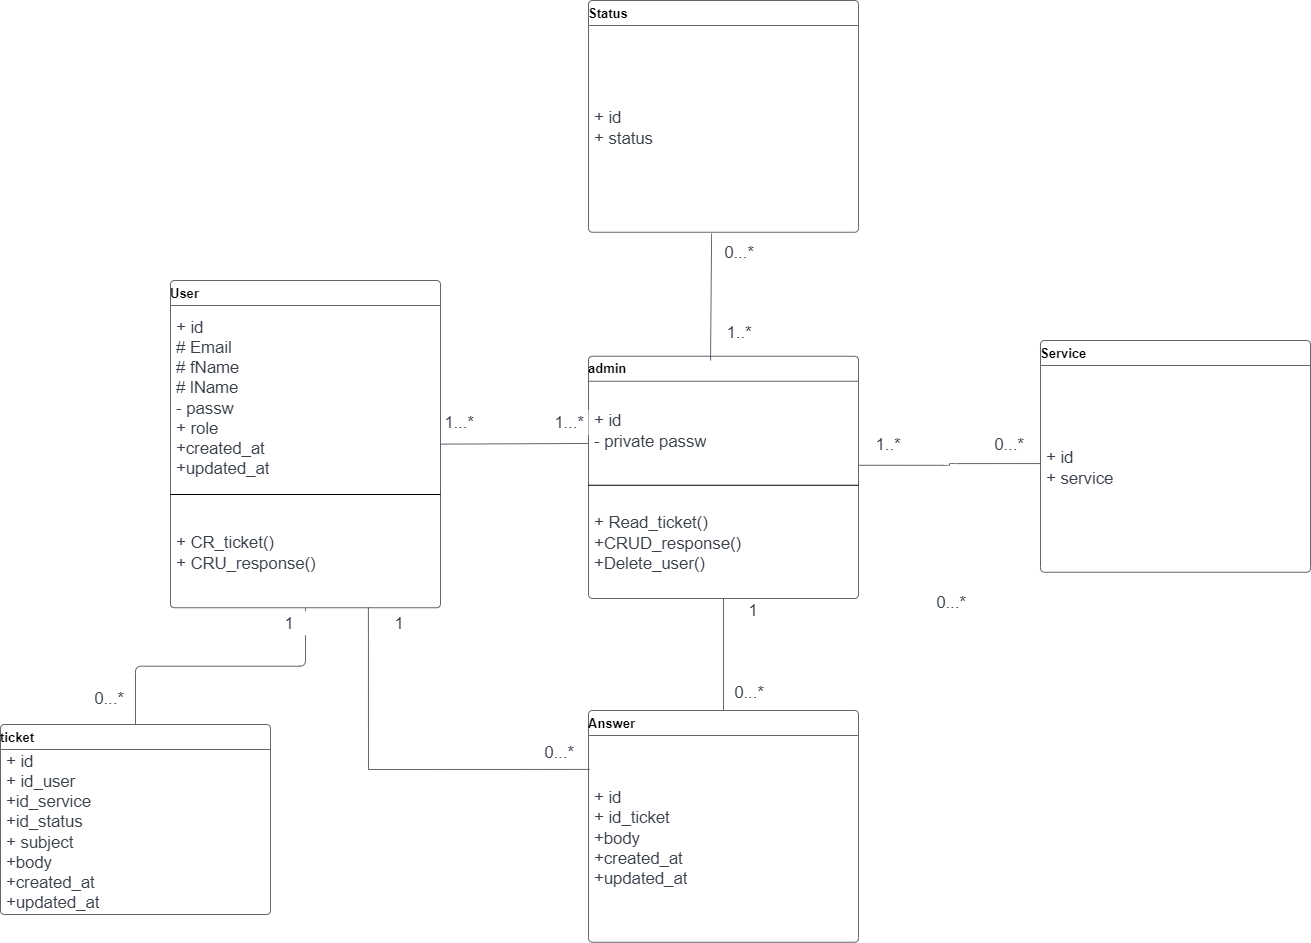

The diagram above was exported from draw.io. Its source (the exported page's mxGraphModel, read from the mxfile embedded in the PNG):
<mxGraphModel dx="1422" dy="705" grid="1" gridSize="10" guides="1" tooltips="1" connect="1" arrows="1" fold="1" page="1" pageScale="1" pageWidth="1920" pageHeight="1200" math="0" shadow="0">
  <root>
    <mxCell id="0" />
    <mxCell id="1" parent="0" />
    <mxCell id="fe6omqBHhQKkiPWf_kOb-30" value="ticket" style="html=1;overflow=block;blockSpacing=1;swimlane;childLayout=stackLayout;horizontal=1;horizontalStack=0;resizeParent=1;resizeParentMax=0;resizeLast=0;collapsible=0;marginBottom=0;swimlaneFillColor=#ffffff;startSize=25;whiteSpace=wrap;fontSize=13;fontStyle=1;align=left;spacing=0;strokeColor=#3a414a;strokeOpacity=100;rounded=1;absoluteArcSize=1;arcSize=9;strokeWidth=0.8;" vertex="1" parent="1">
      <mxGeometry x="860" y="784" width="270" height="190" as="geometry" />
    </mxCell>
    <mxCell id="fe6omqBHhQKkiPWf_kOb-31" value="+ id&lt;br&gt;+ id_user&lt;br&gt;+id_service&lt;br&gt;+id_status&lt;br&gt;+ subject&lt;br&gt;+body&lt;br&gt;+created_at&lt;br&gt;+updated_at" style="part=1;html=1;resizeHeight=0;strokeColor=none;fillColor=none;align=left;verticalAlign=middle;spacingLeft=4;spacingRight=4;overflow=hidden;rotatable=0;points=[[0,0.5],[1,0.5]];portConstraint=eastwest;swimlaneFillColor=#ffffff;strokeOpacity=100;whiteSpace=wrap;fontSize=16.7;fontColor=#3a414a;" vertex="1" parent="fe6omqBHhQKkiPWf_kOb-30">
      <mxGeometry y="25" width="270" height="165" as="geometry" />
    </mxCell>
    <mxCell id="fe6omqBHhQKkiPWf_kOb-32" value="Service" style="html=1;overflow=block;blockSpacing=1;swimlane;childLayout=stackLayout;horizontal=1;horizontalStack=0;resizeParent=1;resizeParentMax=0;resizeLast=0;collapsible=0;marginBottom=0;swimlaneFillColor=#ffffff;startSize=25;whiteSpace=wrap;fontSize=13;fontStyle=1;align=left;spacing=0;strokeColor=#3a414a;strokeOpacity=100;rounded=1;absoluteArcSize=1;arcSize=9;strokeWidth=0.8;" vertex="1" parent="1">
      <mxGeometry x="1900" y="400" width="270" height="231.75" as="geometry" />
    </mxCell>
    <mxCell id="fe6omqBHhQKkiPWf_kOb-33" value="+ id&lt;br&gt;+ service" style="part=1;html=1;resizeHeight=0;strokeColor=none;fillColor=none;align=left;verticalAlign=middle;spacingLeft=4;spacingRight=4;overflow=hidden;rotatable=0;points=[[0,0.5],[1,0.5]];portConstraint=eastwest;swimlaneFillColor=#ffffff;strokeOpacity=100;whiteSpace=wrap;fontSize=16.7;fontColor=#3a414a;" vertex="1" parent="fe6omqBHhQKkiPWf_kOb-32">
      <mxGeometry y="25" width="270" height="206.75" as="geometry" />
    </mxCell>
    <mxCell id="fe6omqBHhQKkiPWf_kOb-34" value="Answer" style="html=1;overflow=block;blockSpacing=1;swimlane;childLayout=stackLayout;horizontal=1;horizontalStack=0;resizeParent=1;resizeParentMax=0;resizeLast=0;collapsible=0;marginBottom=0;swimlaneFillColor=#ffffff;startSize=25;whiteSpace=wrap;fontSize=13;fontStyle=1;align=left;spacing=0;strokeColor=#3a414a;strokeOpacity=100;rounded=1;absoluteArcSize=1;arcSize=9;strokeWidth=0.8;" vertex="1" parent="1">
      <mxGeometry x="1448" y="770" width="270" height="231.75" as="geometry" />
    </mxCell>
    <mxCell id="fe6omqBHhQKkiPWf_kOb-35" value="+ id&lt;br&gt;+ id_ticket&lt;br&gt;+body&lt;br&gt;+created_at&lt;br&gt;+updated_at" style="part=1;html=1;resizeHeight=0;strokeColor=none;fillColor=none;align=left;verticalAlign=middle;spacingLeft=4;spacingRight=4;overflow=hidden;rotatable=0;points=[[0,0.5],[1,0.5]];portConstraint=eastwest;swimlaneFillColor=#ffffff;strokeOpacity=100;whiteSpace=wrap;fontSize=16.7;fontColor=#3a414a;" vertex="1" parent="fe6omqBHhQKkiPWf_kOb-34">
      <mxGeometry y="25" width="270" height="206.75" as="geometry" />
    </mxCell>
    <UserObject label="" lucidchartObjectId="S8y-hMmsRrGf" id="fe6omqBHhQKkiPWf_kOb-36">
      <mxCell style="html=1;jettySize=18;whiteSpace=wrap;fontSize=13;strokeColor=#3a414a;strokeOpacity=100;strokeWidth=0.8;rounded=0;startArrow=none;endArrow=none;exitX=1.001;exitY=0.5;exitPerimeter=0;entryX=-0.001;entryY=0.36;entryPerimeter=0;" edge="1" parent="1" source="fe6omqBHhQKkiPWf_kOb-51" target="fe6omqBHhQKkiPWf_kOb-47">
        <mxGeometry width="100" height="100" relative="1" as="geometry">
          <Array as="points" />
        </mxGeometry>
      </mxCell>
    </UserObject>
    <UserObject label="" lucidchartObjectId="S8y-eroS7oVf" id="fe6omqBHhQKkiPWf_kOb-37">
      <mxCell style="html=1;jettySize=18;whiteSpace=wrap;fontSize=13;strokeColor=#3a414a;strokeOpacity=100;strokeWidth=0.8;rounded=0;startArrow=none;endArrow=none;exitX=0.5;exitY=-0.002;exitPerimeter=0;entryX=0.5;entryY=1.001;entryPerimeter=0;" edge="1" parent="1" source="fe6omqBHhQKkiPWf_kOb-34" target="fe6omqBHhQKkiPWf_kOb-47">
        <mxGeometry width="100" height="100" relative="1" as="geometry">
          <Array as="points" />
        </mxGeometry>
      </mxCell>
    </UserObject>
    <UserObject label="1...*" lucidchartObjectId="S8y-MHVq.haC" id="fe6omqBHhQKkiPWf_kOb-38">
      <mxCell style="html=1;overflow=block;blockSpacing=1;whiteSpace=wrap;fontSize=16.7;fontColor=#3a414a;spacing=0;fillColor=#ffffff;strokeWidth=1.5;strokeColor=none;" vertex="1" parent="1">
        <mxGeometry x="1300" y="470" width="38" height="24" as="geometry" />
      </mxCell>
    </UserObject>
    <UserObject label="" lucidchartObjectId="S8y-cQMw9Glu" id="fe6omqBHhQKkiPWf_kOb-39">
      <mxCell style="html=1;jettySize=18;whiteSpace=wrap;fontSize=13;strokeColor=#3a414a;strokeOpacity=100;strokeWidth=0.8;rounded=1;arcSize=12;edgeStyle=orthogonalEdgeStyle;startArrow=none;endArrow=none;exitX=1.001;exitY=0.45;exitPerimeter=0;entryX=-0.001;entryY=0.531;entryPerimeter=0;" edge="1" parent="1" source="fe6omqBHhQKkiPWf_kOb-47" target="fe6omqBHhQKkiPWf_kOb-32">
        <mxGeometry width="100" height="100" relative="1" as="geometry">
          <Array as="points" />
        </mxGeometry>
      </mxCell>
    </UserObject>
    <UserObject label="" lucidchartObjectId="S8y-_E6.3sXh" id="fe6omqBHhQKkiPWf_kOb-40">
      <mxCell style="html=1;jettySize=18;whiteSpace=wrap;fontSize=13;strokeColor=#3a414a;strokeOpacity=100;strokeWidth=0.8;rounded=1;arcSize=12;edgeStyle=orthogonalEdgeStyle;startArrow=none;endArrow=none;exitX=0.5;exitY=-0.002;exitPerimeter=0;entryX=0.5;entryY=1.001;entryPerimeter=0;" edge="1" parent="1" source="fe6omqBHhQKkiPWf_kOb-30" target="fe6omqBHhQKkiPWf_kOb-51">
        <mxGeometry width="100" height="100" relative="1" as="geometry">
          <Array as="points" />
        </mxGeometry>
      </mxCell>
    </UserObject>
    <UserObject label="1" lucidchartObjectId="S8y-nrMZmyji" id="fe6omqBHhQKkiPWf_kOb-41">
      <mxCell style="html=1;overflow=block;blockSpacing=1;whiteSpace=wrap;fontSize=16.7;fontColor=#3a414a;spacing=0;fillColor=#ffffff;strokeWidth=1.5;strokeColor=none;" vertex="1" parent="1">
        <mxGeometry x="1130" y="670.75" width="38" height="24" as="geometry" />
      </mxCell>
    </UserObject>
    <UserObject label="0...*" lucidchartObjectId="S8y-uNRyxhzA" id="fe6omqBHhQKkiPWf_kOb-42">
      <mxCell style="html=1;overflow=block;blockSpacing=1;whiteSpace=wrap;fontSize=16.7;fontColor=#3a414a;spacing=0;fillColor=#ffffff;strokeWidth=1.5;strokeColor=none;" vertex="1" parent="1">
        <mxGeometry x="1189" y="597" width="38" height="24" as="geometry" />
      </mxCell>
    </UserObject>
    <UserObject label="0...*" lucidchartObjectId="S8y-yMsxllLQ" id="fe6omqBHhQKkiPWf_kOb-43">
      <mxCell style="html=1;overflow=block;blockSpacing=1;whiteSpace=wrap;fontSize=16.7;fontColor=#3a414a;spacing=0;fillColor=#ffffff;strokeWidth=1.5;strokeColor=none;" vertex="1" parent="1">
        <mxGeometry x="1400" y="800" width="38" height="24" as="geometry" />
      </mxCell>
    </UserObject>
    <UserObject label="1" lucidchartObjectId="S8y-s9BIuuvY" id="fe6omqBHhQKkiPWf_kOb-44">
      <mxCell style="html=1;overflow=block;blockSpacing=1;whiteSpace=wrap;fontSize=16.7;fontColor=#3a414a;spacing=0;fillColor=#ffffff;strokeWidth=1.5;strokeColor=none;" vertex="1" parent="1">
        <mxGeometry x="1594" y="658" width="38" height="24" as="geometry" />
      </mxCell>
    </UserObject>
    <UserObject label="1..*" lucidchartObjectId="S8y-rls5b-04" id="fe6omqBHhQKkiPWf_kOb-45">
      <mxCell style="html=1;overflow=block;blockSpacing=1;whiteSpace=wrap;fontSize=16.7;fontColor=#3a414a;spacing=0;fillColor=#ffffff;strokeWidth=1.5;strokeColor=none;" vertex="1" parent="1">
        <mxGeometry x="1729" y="491.63" width="38" height="24" as="geometry" />
      </mxCell>
    </UserObject>
    <UserObject label="0...*" lucidchartObjectId="S8y-ZMZ8KCeS" id="fe6omqBHhQKkiPWf_kOb-46">
      <mxCell style="html=1;overflow=block;blockSpacing=1;whiteSpace=wrap;fontSize=16.7;fontColor=#3a414a;spacing=0;fillColor=#ffffff;strokeWidth=1.5;strokeColor=none;" vertex="1" parent="1">
        <mxGeometry x="1850" y="491.63" width="38" height="24" as="geometry" />
      </mxCell>
    </UserObject>
    <mxCell id="fe6omqBHhQKkiPWf_kOb-47" value="admin" style="html=1;overflow=block;blockSpacing=1;swimlane;childLayout=stackLayout;horizontal=1;horizontalStack=0;resizeParent=1;resizeParentMax=0;resizeLast=0;collapsible=0;marginBottom=0;swimlaneFillColor=#ffffff;startSize=25;whiteSpace=wrap;fontSize=13;fontStyle=1;align=left;spacing=0;strokeColor=#3a414a;strokeOpacity=100;rounded=1;absoluteArcSize=1;arcSize=9;strokeWidth=0.8;" vertex="1" parent="1">
      <mxGeometry x="1448" y="415.75" width="270" height="242.25" as="geometry" />
    </mxCell>
    <mxCell id="fe6omqBHhQKkiPWf_kOb-48" value="+ id&lt;br&gt;- private passw" style="part=1;html=1;resizeHeight=0;strokeColor=none;fillColor=none;align=left;verticalAlign=middle;spacingLeft=4;spacingRight=4;overflow=hidden;rotatable=0;points=[[0,0.5],[1,0.5]];portConstraint=eastwest;swimlaneFillColor=#ffffff;strokeOpacity=100;whiteSpace=wrap;fontSize=16.7;fontColor=#3a414a;" vertex="1" parent="fe6omqBHhQKkiPWf_kOb-47">
      <mxGeometry y="25" width="270" height="100" as="geometry" />
    </mxCell>
    <mxCell id="fe6omqBHhQKkiPWf_kOb-49" value="" style="line;strokeWidth=1;fillColor=none;align=left;verticalAlign=middle;spacingTop=-1;spacingLeft=3;spacingRight=3;rotatable=0;labelPosition=right;points=[];portConstraint=eastwest;" vertex="1" parent="fe6omqBHhQKkiPWf_kOb-47">
      <mxGeometry y="125" width="270" height="8" as="geometry" />
    </mxCell>
    <mxCell id="fe6omqBHhQKkiPWf_kOb-50" value="+ Read_ticket()&lt;br&gt;+CRUD_response()&lt;br&gt;+Delete_user()&lt;br&gt;" style="part=1;html=1;resizeHeight=0;strokeColor=none;fillColor=none;align=left;verticalAlign=middle;spacingLeft=4;spacingRight=4;overflow=hidden;rotatable=0;points=[[0,0.5],[1,0.5]];portConstraint=eastwest;swimlaneFillColor=#ffffff;strokeOpacity=100;whiteSpace=wrap;fontSize=16.7;fontColor=#3a414a;" vertex="1" parent="fe6omqBHhQKkiPWf_kOb-47">
      <mxGeometry y="133" width="270" height="109.25" as="geometry" />
    </mxCell>
    <mxCell id="fe6omqBHhQKkiPWf_kOb-51" value="User" style="html=1;overflow=block;blockSpacing=1;swimlane;childLayout=stackLayout;horizontal=1;horizontalStack=0;resizeParent=1;resizeParentMax=0;resizeLast=0;collapsible=0;marginBottom=0;swimlaneFillColor=#ffffff;startSize=25;whiteSpace=wrap;fontSize=13;fontStyle=1;align=left;spacing=0;strokeColor=#3a414a;strokeOpacity=100;rounded=1;absoluteArcSize=1;arcSize=9;strokeWidth=0.8;" vertex="1" parent="1">
      <mxGeometry x="1030" y="340" width="270" height="327.25" as="geometry" />
    </mxCell>
    <mxCell id="fe6omqBHhQKkiPWf_kOb-52" value="+ id&lt;br&gt;# Email&lt;br&gt;# fName&lt;br&gt;# lName&lt;br&gt;- passw&lt;br&gt;+ role&lt;br&gt;+created_at&lt;br&gt;+updated_at" style="part=1;html=1;resizeHeight=0;strokeColor=none;fillColor=none;align=left;verticalAlign=middle;spacingLeft=4;spacingRight=4;overflow=hidden;rotatable=0;points=[[0,0.5],[1,0.5]];portConstraint=eastwest;swimlaneFillColor=#ffffff;strokeOpacity=100;whiteSpace=wrap;fontSize=16.7;fontColor=#3a414a;" vertex="1" parent="fe6omqBHhQKkiPWf_kOb-51">
      <mxGeometry y="25" width="270" height="185" as="geometry" />
    </mxCell>
    <mxCell id="fe6omqBHhQKkiPWf_kOb-53" value="" style="line;strokeWidth=1;fillColor=none;align=left;verticalAlign=middle;spacingTop=-1;spacingLeft=3;spacingRight=3;rotatable=0;labelPosition=right;points=[];portConstraint=eastwest;" vertex="1" parent="fe6omqBHhQKkiPWf_kOb-51">
      <mxGeometry y="210" width="270" height="8" as="geometry" />
    </mxCell>
    <mxCell id="fe6omqBHhQKkiPWf_kOb-54" value="+ CR_ticket()&lt;br&gt;+ CRU_response()" style="part=1;html=1;resizeHeight=0;strokeColor=none;fillColor=none;align=left;verticalAlign=middle;spacingLeft=4;spacingRight=4;overflow=hidden;rotatable=0;points=[[0,0.5],[1,0.5]];portConstraint=eastwest;swimlaneFillColor=#ffffff;strokeOpacity=100;whiteSpace=wrap;fontSize=16.7;fontColor=#3a414a;" vertex="1" parent="fe6omqBHhQKkiPWf_kOb-51">
      <mxGeometry y="218" width="270" height="109.25" as="geometry" />
    </mxCell>
    <UserObject label="1...*" lucidchartObjectId="S8y-7nhKD0YZ" id="fe6omqBHhQKkiPWf_kOb-55">
      <mxCell style="html=1;overflow=block;blockSpacing=1;whiteSpace=wrap;fontSize=16.7;fontColor=#3a414a;spacing=0;fillColor=#ffffff;strokeWidth=1.5;strokeColor=none;" vertex="1" parent="1">
        <mxGeometry x="1410" y="470" width="38" height="24" as="geometry" />
      </mxCell>
    </UserObject>
    <UserObject label="0...*" lucidchartObjectId="S8y-cLbmVry5" id="fe6omqBHhQKkiPWf_kOb-56">
      <mxCell style="html=1;overflow=block;blockSpacing=1;whiteSpace=wrap;fontSize=16.7;fontColor=#3a414a;spacing=0;fillColor=#ffffff;strokeWidth=1.5;strokeColor=none;" vertex="1" parent="1">
        <mxGeometry x="950" y="746" width="38" height="24" as="geometry" />
      </mxCell>
    </UserObject>
    <UserObject label="0...*" lucidchartObjectId="~..~M1Ojfvhs" id="fe6omqBHhQKkiPWf_kOb-57">
      <mxCell style="html=1;overflow=block;blockSpacing=1;whiteSpace=wrap;fontSize=16.7;fontColor=#3a414a;spacing=0;fillColor=#ffffff;strokeWidth=1.5;strokeColor=none;" vertex="1" parent="1">
        <mxGeometry x="1792" y="650" width="38" height="24" as="geometry" />
      </mxCell>
    </UserObject>
    <mxCell id="fe6omqBHhQKkiPWf_kOb-58" value="Status" style="html=1;overflow=block;blockSpacing=1;swimlane;childLayout=stackLayout;horizontal=1;horizontalStack=0;resizeParent=1;resizeParentMax=0;resizeLast=0;collapsible=0;marginBottom=0;swimlaneFillColor=#ffffff;startSize=25;whiteSpace=wrap;fontSize=13;fontStyle=1;align=left;spacing=0;strokeColor=#3a414a;strokeOpacity=100;rounded=1;absoluteArcSize=1;arcSize=9;strokeWidth=0.8;" vertex="1" parent="1">
      <mxGeometry x="1448" y="60" width="270" height="231.75" as="geometry" />
    </mxCell>
    <mxCell id="fe6omqBHhQKkiPWf_kOb-59" value="+ id&lt;br&gt;+ status" style="part=1;html=1;resizeHeight=0;strokeColor=none;fillColor=none;align=left;verticalAlign=middle;spacingLeft=4;spacingRight=4;overflow=hidden;rotatable=0;points=[[0,0.5],[1,0.5]];portConstraint=eastwest;swimlaneFillColor=#ffffff;strokeOpacity=100;whiteSpace=wrap;fontSize=16.7;fontColor=#3a414a;" vertex="1" parent="fe6omqBHhQKkiPWf_kOb-58">
      <mxGeometry y="25" width="270" height="206.75" as="geometry" />
    </mxCell>
    <UserObject label="" lucidchartObjectId="S8y-eroS7oVf" id="fe6omqBHhQKkiPWf_kOb-60">
      <mxCell style="html=1;jettySize=18;whiteSpace=wrap;fontSize=13;strokeColor=#3a414a;strokeOpacity=100;strokeWidth=0.8;rounded=0;startArrow=none;endArrow=none;entryX=0.456;entryY=1.006;entryPerimeter=0;entryDx=0;entryDy=0;exitX=0.452;exitY=0.018;exitDx=0;exitDy=0;exitPerimeter=0;" edge="1" parent="1" source="fe6omqBHhQKkiPWf_kOb-47" target="fe6omqBHhQKkiPWf_kOb-59">
        <mxGeometry width="100" height="100" relative="1" as="geometry">
          <Array as="points" />
          <mxPoint x="1571" y="410" as="sourcePoint" />
          <mxPoint x="1570" y="321.75225" as="targetPoint" />
        </mxGeometry>
      </mxCell>
    </UserObject>
    <UserObject label="0...*" lucidchartObjectId="S8y-ZMZ8KCeS" id="fe6omqBHhQKkiPWf_kOb-62">
      <mxCell style="html=1;overflow=block;blockSpacing=1;whiteSpace=wrap;fontSize=16.7;fontColor=#3a414a;spacing=0;fillColor=#ffffff;strokeWidth=1.5;strokeColor=none;" vertex="1" parent="1">
        <mxGeometry x="1580" y="300" width="38" height="24" as="geometry" />
      </mxCell>
    </UserObject>
    <UserObject label="1..*" lucidchartObjectId="S8y-rls5b-04" id="fe6omqBHhQKkiPWf_kOb-63">
      <mxCell style="html=1;overflow=block;blockSpacing=1;whiteSpace=wrap;fontSize=16.7;fontColor=#3a414a;spacing=0;fillColor=#ffffff;strokeWidth=1.5;strokeColor=none;" vertex="1" parent="1">
        <mxGeometry x="1580" y="380" width="38" height="24" as="geometry" />
      </mxCell>
    </UserObject>
    <UserObject label="" lucidchartObjectId="S8y-eroS7oVf" id="fe6omqBHhQKkiPWf_kOb-65">
      <mxCell style="html=1;jettySize=18;whiteSpace=wrap;fontSize=13;strokeColor=#3a414a;strokeOpacity=100;strokeWidth=0.8;rounded=0;startArrow=none;endArrow=none;exitX=0.004;exitY=0.164;exitPerimeter=0;entryX=0.733;entryY=0.998;entryPerimeter=0;entryDx=0;entryDy=0;exitDx=0;exitDy=0;" edge="1" parent="1" source="fe6omqBHhQKkiPWf_kOb-35" target="fe6omqBHhQKkiPWf_kOb-54">
        <mxGeometry width="100" height="100" relative="1" as="geometry">
          <Array as="points">
            <mxPoint x="1228" y="829" />
          </Array>
          <mxPoint x="1593" y="779.5364999999999" as="sourcePoint" />
          <mxPoint x="1593" y="668.24225" as="targetPoint" />
        </mxGeometry>
      </mxCell>
    </UserObject>
    <UserObject label="1" lucidchartObjectId="S8y-s9BIuuvY" id="fe6omqBHhQKkiPWf_kOb-66">
      <mxCell style="html=1;overflow=block;blockSpacing=1;whiteSpace=wrap;fontSize=16.7;fontColor=#3a414a;spacing=0;fillColor=#ffffff;strokeWidth=1.5;strokeColor=none;" vertex="1" parent="1">
        <mxGeometry x="1240" y="670.75" width="38" height="24" as="geometry" />
      </mxCell>
    </UserObject>
    <UserObject label="0...*" lucidchartObjectId="S8y-yMsxllLQ" id="fe6omqBHhQKkiPWf_kOb-67">
      <mxCell style="html=1;overflow=block;blockSpacing=1;whiteSpace=wrap;fontSize=16.7;fontColor=#3a414a;spacing=0;fillColor=#ffffff;strokeWidth=1.5;strokeColor=none;" vertex="1" parent="1">
        <mxGeometry x="1590" y="740" width="38" height="24" as="geometry" />
      </mxCell>
    </UserObject>
  </root>
</mxGraphModel>